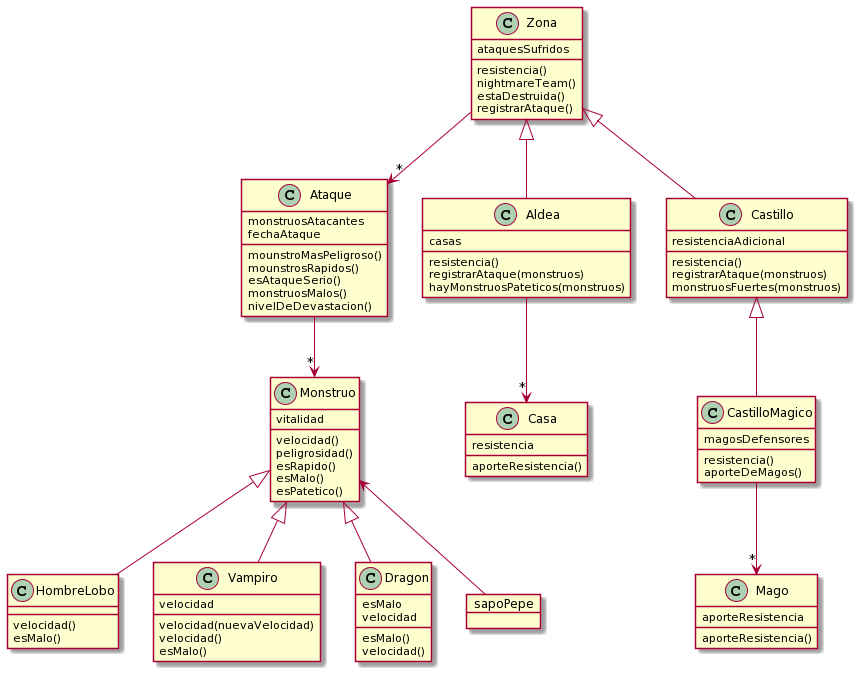

The diagram above was rendered by PlantUML. Its source (embedded in the PNG):
@startuml
class Ataque{
  monstruosAtacantes
  fechaAtaque
  mounstroMasPeligroso()
  mounstrosRapidos()
  esAtaqueSerio()
  monstruosMalos()
  nivelDeDevastacion()
}

class Zona{
  ataquesSufridos
  resistencia()
  nightmareTeam()
  estaDestruida()
  registrarAtaque()
}

class Aldea{
  casas
  resistencia()
  registrarAtaque(monstruos)
  hayMonstruosPateticos(monstruos)
}

class Casa{
  resistencia
  aporteResistencia()
}

class Castillo{
  resistenciaAdicional
  resistencia()
  registrarAtaque(monstruos)
  monstruosFuertes(monstruos)
}

class CastilloMagico{
  magosDefensores
  resistencia()
  aporteDeMagos()
}

class Mago{
  aporteResistencia
  aporteResistencia()
}

class Monstruo{
  vitalidad
  velocidad()
  peligrosidad()
  esRapido()
  esMalo()
  esPatetico()
}

class HombreLobo{
  velocidad()
  esMalo()
}

class Vampiro{
  velocidad
  velocidad(nuevaVelocidad)
  velocidad()
  esMalo()
}

class Dragon{
  esMalo
  velocidad
  esMalo()
  velocidad()
}

object sapoPepe{
}

Monstruo<|-- HombreLobo
Monstruo<|-- Vampiro
Monstruo <|-- Dragon
Monstruo <-- sapoPepe

Zona <|-- Aldea
Zona <|-- Castillo
Castillo <|-- CastilloMagico
Aldea --> "*" Casa
CastilloMagico --> "*" Mago

Ataque --> "*" Monstruo
Zona --> "*" Ataque
@enduml